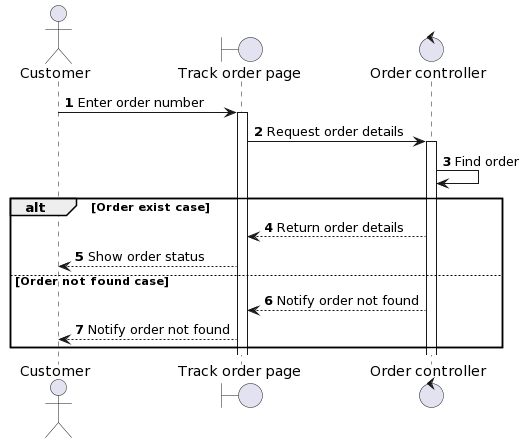

The diagram above was rendered by PlantUML. Its source (embedded in the PNG):
@startuml
autonumber
actor Customer
boundary "Track order page" as Page
control "Order controller" as Controller
Customer -> Page ++: Enter order number
Page -> Controller ++: Request order details
Controller -> Controller: Find order
alt Order exist case
Controller --> Page: Return order details
Page --> Customer: Show order status
else Order not found case
Controller --> Page: Notify order not found
Page --> Customer: Notify order not found
end
@enduml